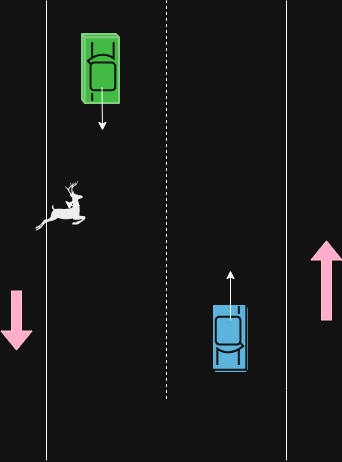

The diagram above was exported from draw.io. Its source (the exported page's mxGraphModel, read from the mxfile embedded in the PNG):
<mxGraphModel dx="872" dy="473" grid="1" gridSize="10" guides="1" tooltips="1" connect="1" arrows="1" fold="1" page="1" pageScale="1" pageWidth="827" pageHeight="1169" math="0" shadow="0">
  <root>
    <mxCell id="0" />
    <mxCell id="1" parent="0" />
    <mxCell id="A_zpr4MYEhEywqYuEQUG-1" value="" style="endArrow=none;html=1;rounded=0;" edge="1" parent="1">
      <mxGeometry width="50" height="50" relative="1" as="geometry">
        <mxPoint x="400" y="560" as="sourcePoint" />
        <mxPoint x="400" y="100" as="targetPoint" />
      </mxGeometry>
    </mxCell>
    <mxCell id="A_zpr4MYEhEywqYuEQUG-2" value="" style="endArrow=none;html=1;rounded=0;" edge="1" parent="1">
      <mxGeometry width="50" height="50" relative="1" as="geometry">
        <mxPoint x="640" y="560" as="sourcePoint" />
        <mxPoint x="640" y="100" as="targetPoint" />
        <Array as="points">
          <mxPoint x="640" y="490" />
        </Array>
      </mxGeometry>
    </mxCell>
    <mxCell id="A_zpr4MYEhEywqYuEQUG-3" value="" style="sketch=0;html=1;pointerEvents=1;dashed=0;fillColor=#036897;strokeColor=#ffffff;strokeWidth=2;verticalLabelPosition=bottom;verticalAlign=top;align=center;outlineConnect=0;shape=mxgraph.cisco.misc.car;rotation=90;" vertex="1" parent="1">
      <mxGeometry x="550" y="420" width="69" height="37" as="geometry" />
    </mxCell>
    <mxCell id="A_zpr4MYEhEywqYuEQUG-4" value="" style="shape=flexArrow;endArrow=classic;html=1;rounded=0;fillColor=#a20025;strokeColor=#6F0000;" edge="1" parent="1">
      <mxGeometry width="50" height="50" relative="1" as="geometry">
        <mxPoint x="680" y="420" as="sourcePoint" />
        <mxPoint x="680" y="340" as="targetPoint" />
      </mxGeometry>
    </mxCell>
    <mxCell id="A_zpr4MYEhEywqYuEQUG-5" value="" style="endArrow=none;dashed=1;html=1;rounded=0;" edge="1" parent="1">
      <mxGeometry width="50" height="50" relative="1" as="geometry">
        <mxPoint x="520" y="498.5" as="sourcePoint" />
        <mxPoint x="520" y="100" as="targetPoint" />
        <Array as="points" />
      </mxGeometry>
    </mxCell>
    <mxCell id="A_zpr4MYEhEywqYuEQUG-6" value="" style="shape=flexArrow;endArrow=classic;html=1;rounded=0;fillColor=#a20025;strokeColor=#6F0000;" edge="1" parent="1">
      <mxGeometry width="50" height="50" relative="1" as="geometry">
        <mxPoint x="370" y="390" as="sourcePoint" />
        <mxPoint x="370" y="450" as="targetPoint" />
      </mxGeometry>
    </mxCell>
    <mxCell id="A_zpr4MYEhEywqYuEQUG-11" value="" style="endArrow=classic;html=1;rounded=0;" edge="1" parent="1">
      <mxGeometry width="50" height="50" relative="1" as="geometry">
        <mxPoint x="584" y="420" as="sourcePoint" />
        <mxPoint x="584" y="370" as="targetPoint" />
      </mxGeometry>
    </mxCell>
    <mxCell id="A_zpr4MYEhEywqYuEQUG-13" value="" style="shape=mxgraph.signs.animals.deer_2;html=1;pointerEvents=1;fillColor=#000000;strokeColor=none;verticalLabelPosition=bottom;verticalAlign=top;align=center;" vertex="1" parent="1">
      <mxGeometry x="389" y="280" width="50" height="50" as="geometry" />
    </mxCell>
    <mxCell id="A_zpr4MYEhEywqYuEQUG-15" style="edgeStyle=orthogonalEdgeStyle;rounded=0;orthogonalLoop=1;jettySize=auto;html=1;exitX=0.88;exitY=0.5;exitDx=0;exitDy=0;exitPerimeter=0;entryX=0.68;entryY=0.58;entryDx=0;entryDy=0;entryPerimeter=0;" edge="1" parent="1" source="A_zpr4MYEhEywqYuEQUG-13" target="A_zpr4MYEhEywqYuEQUG-13">
      <mxGeometry relative="1" as="geometry" />
    </mxCell>
    <mxCell id="A_zpr4MYEhEywqYuEQUG-16" value="" style="sketch=0;html=1;pointerEvents=1;dashed=0;fillColor=#008a00;strokeColor=#005700;strokeWidth=2;verticalLabelPosition=bottom;verticalAlign=top;align=center;outlineConnect=0;shape=mxgraph.cisco.misc.car;fontColor=#ffffff;rotation=-90;" vertex="1" parent="1">
      <mxGeometry x="420" y="150" width="69" height="37" as="geometry" />
    </mxCell>
    <mxCell id="A_zpr4MYEhEywqYuEQUG-17" value="" style="endArrow=classic;html=1;rounded=0;" edge="1" parent="1">
      <mxGeometry width="50" height="50" relative="1" as="geometry">
        <mxPoint x="455.5" y="187" as="sourcePoint" />
        <mxPoint x="456" y="230" as="targetPoint" />
      </mxGeometry>
    </mxCell>
  </root>
</mxGraphModel>